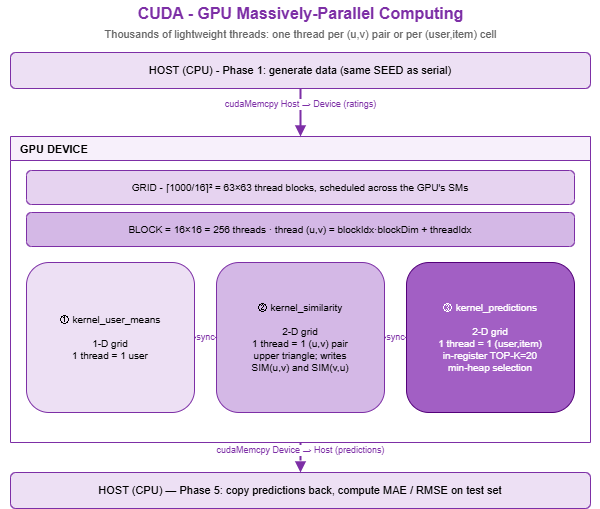

The diagram above was exported from draw.io. Its source (the exported page's mxGraphModel, read from the mxfile embedded in the PNG):
<mxGraphModel dx="780" dy="191" grid="1" gridSize="10" guides="1" tooltips="1" connect="1" arrows="1" fold="1" page="1" pageScale="1" pageWidth="900" pageHeight="660" math="0" shadow="0">
  <root>
    <mxCell id="0" />
    <mxCell id="1" parent="0" />
    <mxCell id="ttl" value="CUDA - GPU Massively-Parallel Computing" style="text;html=1;align=center;verticalAlign=middle;fontStyle=1;fontSize=16;fontColor=#7d2fa6;" parent="1" vertex="1">
      <mxGeometry x="150" y="14" width="600" height="26" as="geometry" />
    </mxCell>
    <mxCell id="sub" value="Thousands of lightweight threads: one thread per (u,v) pair or per (user,item) cell" style="text;html=1;align=center;verticalAlign=middle;fontSize=11;fontColor=#666666;" parent="1" vertex="1">
      <mxGeometry x="150" y="38" width="600" height="20" as="geometry" />
    </mxCell>
    <mxCell id="host1" value="HOST (CPU) - Phase 1: generate data (same SEED as serial)" style="rounded=1;whiteSpace=wrap;html=1;fillColor=#ede0f4;strokeColor=#7d2fa6;fontSize=11;verticalAlign=middle;" parent="1" vertex="1">
      <mxGeometry x="160" y="66" width="580" height="36" as="geometry" />
    </mxCell>
    <mxCell id="gpu" value="GPU DEVICE" style="swimlane;startSize=24;whiteSpace=wrap;html=1;fillColor=#f7f0fb;strokeColor=#7d2fa6;fontSize=11;fontStyle=1;verticalAlign=top;align=left;spacingLeft=8;" parent="1" vertex="1">
      <mxGeometry x="160" y="150" width="580" height="306" as="geometry" />
    </mxCell>
    <mxCell id="g_grid" value="GRID - ⌈1000/16⌉² = 63×63 thread blocks, scheduled across the GPU's SMs" style="rounded=1;whiteSpace=wrap;html=1;fillColor=#e6d3f0;strokeColor=#7d2fa6;fontSize=10;verticalAlign=middle;" parent="gpu" vertex="1">
      <mxGeometry x="16" y="34" width="548" height="34" as="geometry" />
    </mxCell>
    <mxCell id="g_block" value="BLOCK = 16×16 = 256 threads   ·   thread (u,v) = blockIdx·blockDim + threadIdx" style="rounded=1;whiteSpace=wrap;html=1;fillColor=#d4b8e6;strokeColor=#7d2fa6;fontSize=10;verticalAlign=middle;" parent="gpu" vertex="1">
      <mxGeometry x="16" y="76" width="548" height="34" as="geometry" />
    </mxCell>
    <mxCell id="k1" value="① kernel_user_means&#10;&#10;1-D grid&#10;1 thread = 1 user" style="rounded=1;whiteSpace=wrap;html=1;fillColor=#ede0f4;strokeColor=#7d2fa6;fontSize=10;verticalAlign=middle;spacing=4;" parent="gpu" vertex="1">
      <mxGeometry x="16" y="126" width="168" height="150" as="geometry" />
    </mxCell>
    <mxCell id="k2" value="② kernel_similarity&#10;&#10;2-D grid&#10;1 thread = 1 (u,v) pair&#10;upper triangle; writes&#10;SIM(u,v) and SIM(v,u)" style="rounded=1;whiteSpace=wrap;html=1;fillColor=#d4b8e6;strokeColor=#7d2fa6;fontSize=10;verticalAlign=middle;spacing=4;" parent="gpu" vertex="1">
      <mxGeometry x="206" y="126" width="168" height="150" as="geometry" />
    </mxCell>
    <mxCell id="k3" value="③ kernel_predictions&#10;&#10;2-D grid&#10;1 thread = 1 (user,item)&#10;in-register TOP-K=20&#10;min-heap selection" style="rounded=1;whiteSpace=wrap;html=1;fillColor=#a25fc4;strokeColor=#54007a;fontColor=#ffffff;fontSize=10;verticalAlign=middle;spacing=4;" parent="gpu" vertex="1">
      <mxGeometry x="396" y="126" width="168" height="150" as="geometry" />
    </mxCell>
    <mxCell id="k12" value="sync" style="edgeStyle=orthogonalEdgeStyle;rounded=0;html=1;endArrow=block;endFill=1;strokeWidth=1.5;strokeColor=#7d2fa6;fontSize=9;fontColor=#7d2fa6;" parent="gpu" source="k1" target="k2" edge="1">
      <mxGeometry relative="1" as="geometry" />
    </mxCell>
    <mxCell id="k23" value="sync" style="edgeStyle=orthogonalEdgeStyle;rounded=0;html=1;endArrow=block;endFill=1;strokeWidth=1.5;strokeColor=#7d2fa6;fontSize=9;fontColor=#7d2fa6;" parent="gpu" source="k2" target="k3" edge="1">
      <mxGeometry relative="1" as="geometry" />
    </mxCell>
    <mxCell id="host2" value="HOST (CPU) — Phase 5: copy predictions back, compute MAE / RMSE on test set" style="rounded=1;whiteSpace=wrap;html=1;fillColor=#ede0f4;strokeColor=#7d2fa6;fontSize=11;verticalAlign=middle;" parent="1" vertex="1">
      <mxGeometry x="160" y="486" width="580" height="36" as="geometry" />
    </mxCell>
    <mxCell id="h2d" value="cudaMemcpy  Host → Device  (ratings)" style="edgeStyle=orthogonalEdgeStyle;rounded=0;html=1;endArrow=block;endFill=1;strokeWidth=2;strokeColor=#7d2fa6;fontSize=9;fontColor=#7d2fa6;verticalAlign=bottom;" parent="1" source="host1" target="gpu" edge="1">
      <mxGeometry relative="1" as="geometry" />
    </mxCell>
    <mxCell id="d2h" value="cudaMemcpy  Device → Host  (predictions)" style="edgeStyle=orthogonalEdgeStyle;rounded=0;html=1;endArrow=block;endFill=1;strokeWidth=2;strokeColor=#7d2fa6;dashed=1;fontSize=9;fontColor=#7d2fa6;verticalAlign=bottom;" parent="1" source="gpu" target="host2" edge="1">
      <mxGeometry relative="1" as="geometry" />
    </mxCell>
  </root>
</mxGraphModel>